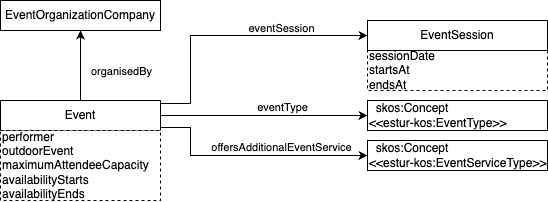

The diagram above was exported from draw.io. Its source (the exported page's mxGraphModel, read from the mxfile embedded in the PNG):
<mxGraphModel dx="54" dy="557" grid="1" gridSize="10" guides="1" tooltips="1" connect="1" arrows="1" fold="1" page="1" pageScale="1" pageWidth="827" pageHeight="1169" math="0" shadow="0">
  <root>
    <mxCell id="0" />
    <mxCell id="1" parent="0" />
    <mxCell id="dQBhShL-RlTvm4UvvZqC-8" style="edgeStyle=orthogonalEdgeStyle;rounded=0;orthogonalLoop=1;jettySize=auto;html=1;exitX=1;exitY=0.5;exitDx=0;exitDy=0;entryX=0;entryY=0.5;entryDx=0;entryDy=0;" parent="1" source="dQBhShL-RlTvm4UvvZqC-1" target="dQBhShL-RlTvm4UvvZqC-6" edge="1">
      <mxGeometry relative="1" as="geometry" />
    </mxCell>
    <mxCell id="dQBhShL-RlTvm4UvvZqC-13" value="eventType" style="edgeLabel;html=1;align=center;verticalAlign=middle;resizable=0;points=[];" parent="dQBhShL-RlTvm4UvvZqC-8" vertex="1" connectable="0">
      <mxGeometry x="0.05" y="3" relative="1" as="geometry">
        <mxPoint x="12" y="-6" as="offset" />
      </mxGeometry>
    </mxCell>
    <mxCell id="dQBhShL-RlTvm4UvvZqC-9" style="edgeStyle=orthogonalEdgeStyle;rounded=0;orthogonalLoop=1;jettySize=auto;html=1;exitX=1;exitY=0.9;exitDx=0;exitDy=0;entryX=0;entryY=0.5;entryDx=0;entryDy=0;" parent="1" source="dQBhShL-RlTvm4UvvZqC-1" target="dQBhShL-RlTvm4UvvZqC-7" edge="1">
      <mxGeometry relative="1" as="geometry">
        <Array as="points">
          <mxPoint x="1070" y="207" />
          <mxPoint x="1070" y="235" />
        </Array>
      </mxGeometry>
    </mxCell>
    <mxCell id="dQBhShL-RlTvm4UvvZqC-14" value="offersAdditionalEventService" style="edgeLabel;html=1;align=center;verticalAlign=middle;resizable=0;points=[];" parent="dQBhShL-RlTvm4UvvZqC-9" vertex="1" connectable="0">
      <mxGeometry x="0.3158" y="1" relative="1" as="geometry">
        <mxPoint x="-7" y="-8" as="offset" />
      </mxGeometry>
    </mxCell>
    <mxCell id="dQBhShL-RlTvm4UvvZqC-11" style="edgeStyle=orthogonalEdgeStyle;rounded=0;orthogonalLoop=1;jettySize=auto;html=1;exitX=1;exitY=0.1;exitDx=0;exitDy=0;entryX=0;entryY=0.5;entryDx=0;entryDy=0;" parent="1" source="dQBhShL-RlTvm4UvvZqC-1" target="dQBhShL-RlTvm4UvvZqC-5" edge="1">
      <mxGeometry relative="1" as="geometry">
        <Array as="points">
          <mxPoint x="1070" y="183" />
          <mxPoint x="1070" y="115" />
        </Array>
      </mxGeometry>
    </mxCell>
    <mxCell id="dQBhShL-RlTvm4UvvZqC-12" value="eventSession" style="edgeLabel;html=1;align=center;verticalAlign=middle;resizable=0;points=[];" parent="dQBhShL-RlTvm4UvvZqC-11" vertex="1" connectable="0">
      <mxGeometry x="0.5835" y="4" relative="1" as="geometry">
        <mxPoint x="-30" y="-4" as="offset" />
      </mxGeometry>
    </mxCell>
    <mxCell id="dQBhShL-RlTvm4UvvZqC-1" value="Event" style="rounded=0;whiteSpace=wrap;html=1;snapToPoint=1;points=[[0.1,0],[0.2,0],[0.3,0],[0.4,0],[0.5,0],[0.6,0],[0.7,0],[0.8,0],[0.9,0],[0,0.1],[0,0.3],[0,0.5],[0,0.7],[0,0.9],[0.1,1],[0.2,1],[0.3,1],[0.4,1],[0.5,1],[0.6,1],[0.7,1],[0.8,1],[0.9,1],[1,0.1],[1,0.3],[1,0.5],[1,0.7],[1,0.9]];align=center;" parent="1" vertex="1">
      <mxGeometry x="880" y="180" width="160" height="30" as="geometry" />
    </mxCell>
    <mxCell id="dQBhShL-RlTvm4UvvZqC-2" value="performer&lt;br&gt;outdoorEvent&lt;br&gt;maximumAttendeeCapacity&lt;br&gt;availabilityStarts&lt;br&gt;availabilityEnds" style="rounded=0;whiteSpace=wrap;html=1;snapToPoint=1;points=[[0.1,0],[0.2,0],[0.3,0],[0.4,0],[0.5,0],[0.6,0],[0.7,0],[0.8,0],[0.9,0],[0,0.1],[0,0.3],[0,0.5],[0,0.7],[0,0.9],[0.1,1],[0.2,1],[0.3,1],[0.4,1],[0.5,1],[0.6,1],[0.7,1],[0.8,1],[0.9,1],[1,0.1],[1,0.3],[1,0.5],[1,0.7],[1,0.9]];dashed=1;align=left;" parent="1" vertex="1">
      <mxGeometry x="880" y="210" width="160" height="70" as="geometry" />
    </mxCell>
    <mxCell id="dQBhShL-RlTvm4UvvZqC-4" value="&lt;div style=&quot;&quot;&gt;&lt;span style=&quot;background-color: initial;&quot;&gt;sessionDate&lt;/span&gt;&lt;/div&gt;&lt;div style=&quot;&quot;&gt;&lt;span style=&quot;background-color: initial;&quot;&gt;startsAt&lt;/span&gt;&lt;/div&gt;&lt;div style=&quot;&quot;&gt;&lt;span style=&quot;background-color: initial;&quot;&gt;endsAt&lt;/span&gt;&lt;/div&gt;" style="rounded=0;whiteSpace=wrap;html=1;snapToPoint=1;points=[[0.1,0],[0.2,0],[0.3,0],[0.4,0],[0.5,0],[0.6,0],[0.7,0],[0.8,0],[0.9,0],[0,0.1],[0,0.3],[0,0.5],[0,0.7],[0,0.9],[0.1,1],[0.2,1],[0.3,1],[0.4,1],[0.5,1],[0.6,1],[0.7,1],[0.8,1],[0.9,1],[1,0.1],[1,0.3],[1,0.5],[1,0.7],[1,0.9]];dashed=1;align=left;" parent="1" vertex="1">
      <mxGeometry x="1247" y="130" width="180" height="40" as="geometry" />
    </mxCell>
    <mxCell id="dQBhShL-RlTvm4UvvZqC-5" value="EventSession" style="rounded=0;whiteSpace=wrap;html=1;snapToPoint=1;points=[[0.1,0],[0.2,0],[0.3,0],[0.4,0],[0.5,0],[0.6,0],[0.7,0],[0.8,0],[0.9,0],[0,0.1],[0,0.3],[0,0.5],[0,0.7],[0,0.9],[0.1,1],[0.2,1],[0.3,1],[0.4,1],[0.5,1],[0.6,1],[0.7,1],[0.8,1],[0.9,1],[1,0.1],[1,0.3],[1,0.5],[1,0.7],[1,0.9]];" parent="1" vertex="1">
      <mxGeometry x="1247" y="100" width="180" height="30" as="geometry" />
    </mxCell>
    <mxCell id="dQBhShL-RlTvm4UvvZqC-6" value="&lt;div style=&quot;&quot;&gt;&lt;span style=&quot;background-color: initial;&quot;&gt;&amp;nbsp; skos:Concept&lt;/span&gt;&lt;/div&gt;&lt;div style=&quot;&quot;&gt;&lt;span style=&quot;background-color: initial;&quot;&gt;&amp;lt;&amp;lt;estur-kos:EventType&amp;gt;&amp;gt;&lt;/span&gt;&lt;/div&gt;" style="rounded=0;whiteSpace=wrap;html=1;snapToPoint=1;points=[[0.1,0],[0.2,0],[0.3,0],[0.4,0],[0.5,0],[0.6,0],[0.7,0],[0.8,0],[0.9,0],[0,0.1],[0,0.3],[0,0.5],[0,0.7],[0,0.9],[0.1,1],[0.2,1],[0.3,1],[0.4,1],[0.5,1],[0.6,1],[0.7,1],[0.8,1],[0.9,1],[1,0.1],[1,0.3],[1,0.5],[1,0.7],[1,0.9]];align=left;" parent="1" vertex="1">
      <mxGeometry x="1247" y="180" width="180" height="30" as="geometry" />
    </mxCell>
    <mxCell id="dQBhShL-RlTvm4UvvZqC-7" value="&lt;div style=&quot;&quot;&gt;&lt;span style=&quot;background-color: initial;&quot;&gt;&amp;nbsp; skos:Concept&lt;/span&gt;&lt;/div&gt;&lt;div style=&quot;&quot;&gt;&lt;span style=&quot;background-color: initial;&quot;&gt;&amp;lt;&amp;lt;estur-kos:EventServiceType&amp;gt;&amp;gt;&lt;/span&gt;&lt;/div&gt;" style="rounded=0;whiteSpace=wrap;html=1;snapToPoint=1;points=[[0.1,0],[0.2,0],[0.3,0],[0.4,0],[0.5,0],[0.6,0],[0.7,0],[0.8,0],[0.9,0],[0,0.1],[0,0.3],[0,0.5],[0,0.7],[0,0.9],[0.1,1],[0.2,1],[0.3,1],[0.4,1],[0.5,1],[0.6,1],[0.7,1],[0.8,1],[0.9,1],[1,0.1],[1,0.3],[1,0.5],[1,0.7],[1,0.9]];align=left;" parent="1" vertex="1">
      <mxGeometry x="1247" y="220" width="180" height="30" as="geometry" />
    </mxCell>
    <mxCell id="dQBhShL-RlTvm4UvvZqC-18" style="edgeStyle=orthogonalEdgeStyle;rounded=0;orthogonalLoop=1;jettySize=auto;html=1;exitX=0.5;exitY=0;exitDx=0;exitDy=0;entryX=0.5;entryY=1;entryDx=0;entryDy=0;" parent="1" source="dQBhShL-RlTvm4UvvZqC-1" target="dQBhShL-RlTvm4UvvZqC-16" edge="1">
      <mxGeometry relative="1" as="geometry">
        <mxPoint x="900" y="150" as="targetPoint" />
      </mxGeometry>
    </mxCell>
    <mxCell id="dQBhShL-RlTvm4UvvZqC-19" value="organisedBy" style="edgeLabel;html=1;align=center;verticalAlign=middle;resizable=0;points=[];" parent="dQBhShL-RlTvm4UvvZqC-18" vertex="1" connectable="0">
      <mxGeometry x="-0.1619" y="2" relative="1" as="geometry">
        <mxPoint x="42" y="-1" as="offset" />
      </mxGeometry>
    </mxCell>
    <mxCell id="dQBhShL-RlTvm4UvvZqC-16" value="EventOrganizationCompany" style="rounded=0;whiteSpace=wrap;html=1;snapToPoint=1;points=[[0.1,0],[0.2,0],[0.3,0],[0.4,0],[0.5,0],[0.6,0],[0.7,0],[0.8,0],[0.9,0],[0,0.1],[0,0.3],[0,0.5],[0,0.7],[0,0.9],[0.1,1],[0.2,1],[0.3,1],[0.4,1],[0.5,1],[0.6,1],[0.7,1],[0.8,1],[0.9,1],[1,0.1],[1,0.3],[1,0.5],[1,0.7],[1,0.9]];" parent="1" vertex="1">
      <mxGeometry x="880" y="80" width="160" height="30" as="geometry" />
    </mxCell>
  </root>
</mxGraphModel>